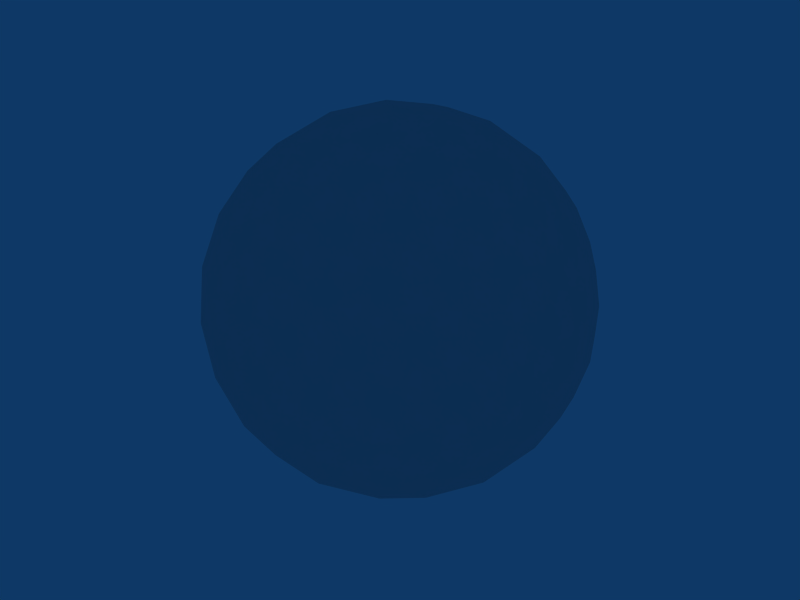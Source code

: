 # Source: sphere.blend  (saved by Blender 2.49.2; exported with 4.5.12 LTS)
import bpy
from mathutils import Matrix  # noqa: F401  (used for matrix-valued properties, if any)

bpy.ops.wm.read_factory_settings(use_empty=True)
scene = bpy.context.scene
scene.name = 'Scene'

# ---- collections
col_collection_1 = bpy.data.collections.new('Collection 1'); scene.collection.children.link(col_collection_1)

# ---- world
world_world = bpy.data.worlds.new('World'); scene.world = world_world
world_world.color = (0.05656, 0.2208, 0.4)
world_world.use_sun_shadow = False
world_world.sun_shadow_jitter_overblur = 0.0
world_world.cycles.sampling_method = 'MANUAL'
world_world.cycles.sample_map_resolution = 256

# ---- meshes
me_sphere = bpy.data.meshes.new('Sphere')
me_sphere.from_pydata([(0.0, 0.0, -1.0), (0.7236, -0.5257, -0.4472), (-0.2764, -0.8506, -0.4472), (-0.8944, 0.0, -0.4472), (-0.2764, 0.8506, -0.4472), (0.7236, 0.5257, -0.4472), (0.2764, -0.8506, 0.4472), (-0.7236, -0.5257, 0.4472), (-0.7236, 0.5257, 0.4472), (0.2764, 0.8506, 0.4472), (0.8944, 0.0, 0.4472), (0.0, 0.0, 1.0), (0.4253, -0.309, -0.8507), (-0.1625, -0.5, -0.8507), (0.2629, -0.809, -0.5257), (0.4253, 0.309, -0.8507), (0.8506, 0.0, -0.5257), (-0.5257, 0.0, -0.8507), (-0.6882, -0.5, -0.5257), (-0.1625, 0.5, -0.8507), (-0.6882, 0.5, -0.5257), (0.2629, 0.809, -0.5257), (0.9511, 0.309, 0.0), (0.9511, -0.309, 0.0), (0.5878, -0.809, 0.0), (0.0, -1.0, 0.0), (-0.5878, -0.809, 0.0), (-0.9511, -0.309, 0.0), (-0.9511, 0.309, 0.0), (-0.5878, 0.809, 0.0), (0.0, 1.0, 0.0), (0.5878, 0.809, 0.0), (0.6882, -0.5, 0.5257), (-0.2629, -0.809, 0.5257), (-0.8506, 0.0, 0.5257), (-0.2629, 0.809, 0.5257), (0.6882, 0.5, 0.5257), (0.5257, 0.0, 0.8507), (0.1625, -0.5, 0.8507), (-0.4253, -0.309, 0.8507), (-0.4253, 0.309, 0.8507), (0.1625, 0.5, 0.8507), (0.2211, -0.1606, -0.9619), (0.5972, -0.4339, -0.6746), (-0.08444, -0.2599, -0.9619), (-0.2281, -0.702, -0.6746), (0.5128, -0.6938, -0.5057), (-0.007026, -0.8627, -0.5057), (0.5972, 0.4339, -0.6746), (0.2211, 0.1606, -0.9619), (0.8183, 0.2733, -0.5057), (0.8183, -0.2733, -0.5057), (-0.7382, 0.0, -0.6746), (-0.2733, 0.0, -0.9619), (-0.8226, -0.2599, -0.5057), (-0.5014, -0.702, -0.5057), (-0.2281, 0.702, -0.6746), (-0.08444, 0.2599, -0.9619), (-0.8226, 0.2599, -0.5057), (-0.5014, 0.702, -0.5057), (0.5128, 0.6938, -0.5057), (-0.007026, 0.8627, -0.5057), (0.8705, 0.4339, -0.2325), (0.9593, 0.1606, 0.2325), (0.9593, -0.1606, 0.2325), (0.8705, -0.4339, -0.2325), (0.4492, -0.8627, 0.2325), (0.6816, -0.6938, -0.2325), (0.1437, -0.9619, 0.2325), (-0.1437, -0.9619, -0.2325), (-0.6816, -0.6938, 0.2325), (-0.4492, -0.8627, -0.2325), (-0.8705, -0.4339, 0.2325), (-0.9593, -0.1606, -0.2325), (-0.9593, 0.1606, -0.2325), (-0.8705, 0.4339, 0.2325), (-0.4492, 0.8627, -0.2325), (-0.6816, 0.6938, 0.2325), (-0.1437, 0.9619, -0.2325), (0.1437, 0.9619, 0.2325), (0.6816, 0.6938, -0.2325), (0.4492, 0.8627, 0.2325), (0.5014, -0.702, 0.5057), (0.8226, -0.2599, 0.5057), (0.007026, -0.8627, 0.5057), (-0.5128, -0.6938, 0.5057), (-0.8183, -0.2733, 0.5057), (-0.8183, 0.2733, 0.5057), (-0.5128, 0.6938, 0.5057), (0.007026, 0.8627, 0.5057), (0.5014, 0.702, 0.5057), (0.8226, 0.2599, 0.5057), (0.2733, 0.0, 0.9619), (0.7382, 0.0, 0.6746), (0.2281, -0.702, 0.6746), (0.08444, -0.2599, 0.9619), (-0.5972, -0.4339, 0.6746), (-0.2211, -0.1606, 0.9619), (-0.2211, 0.1606, 0.9619), (-0.5972, 0.4339, 0.6746), (0.08444, 0.2599, 0.9619), (0.2281, 0.702, 0.6746), (0.3618, -0.5878, -0.7236), (0.1382, -0.4253, -0.8944), (0.05279, -0.6882, -0.7236), (0.6708, -0.1625, -0.7236), (0.4472, 0.0, -0.8944), (0.6708, 0.1625, -0.7236), (-0.4472, -0.5257, -0.7236), (-0.3618, -0.2629, -0.8944), (-0.6382, -0.2629, -0.7236), (-0.6382, 0.2629, -0.7236), (-0.3618, 0.2629, -0.8944), (-0.4472, 0.5257, -0.7236), (0.05279, 0.6882, -0.7236), (0.1382, 0.4253, -0.8944), (0.3618, 0.5878, -0.7236), (0.9472, -0.1625, -0.2764), (0.9472, 0.1625, -0.2764), (1.0, 0.0, 0.0), (0.1382, -0.9511, -0.2764), (0.4472, -0.8506, -0.2764), (0.309, -0.9511, 0.0), (-0.8618, -0.4253, -0.2764), (-0.6708, -0.6882, -0.2764), (-0.809, -0.5878, 0.0), (-0.6708, 0.6882, -0.2764), (-0.8618, 0.4253, -0.2764), (-0.809, 0.5878, 0.0), (0.4472, 0.8506, -0.2764), (0.1382, 0.9511, -0.2764), (0.309, 0.9511, 0.0), (0.8618, -0.4253, 0.2764), (0.809, -0.5878, 0.0), (0.6708, -0.6882, 0.2764), (-0.1382, -0.9511, 0.2764), (-0.309, -0.9511, 0.0), (-0.4472, -0.8506, 0.2764), (-0.9472, -0.1625, 0.2764), (-1.0, 0.0, 0.0), (-0.9472, 0.1625, 0.2764), (-0.4472, 0.8506, 0.2764), (-0.309, 0.9511, 0.0), (-0.1382, 0.9511, 0.2764), (0.6708, 0.6882, 0.2764), (0.809, 0.5878, 0.0), (0.8618, 0.4253, 0.2764), (0.4472, -0.5257, 0.7236), (0.6382, -0.2629, 0.7236), (0.3618, -0.2629, 0.8944), (-0.3618, -0.5878, 0.7236), (-0.05279, -0.6882, 0.7236), (-0.1382, -0.4253, 0.8944), (-0.6708, 0.1625, 0.7236), (-0.6708, -0.1625, 0.7236), (-0.4472, 3.134e-08, 0.8944), (-0.05279, 0.6882, 0.7236), (-0.3618, 0.5878, 0.7236), (-0.1382, 0.4253, 0.8944), (0.6382, 0.2629, 0.7236), (0.4472, 0.5257, 0.7236), (0.3618, 0.2629, 0.8944)], [], [(102, 46, 14), (46, 102, 43), (12, 43, 102), (43, 1, 46), (102, 103, 12), (103, 102, 104), (14, 104, 102), (104, 13, 103), (45, 47, 2), (47, 45, 104), (13, 104, 45), (104, 14, 47), (44, 103, 13), (103, 44, 42), (0, 42, 44), (42, 12, 103), (105, 16, 51), (51, 43, 105), (12, 105, 43), (43, 51, 1), (105, 12, 106), (106, 107, 105), (16, 105, 107), (107, 106, 15), (48, 5, 50), (50, 107, 48), (15, 48, 107), (107, 50, 16), (49, 15, 106), (106, 42, 49), (0, 49, 42), (42, 106, 12), (108, 55, 18), (55, 108, 45), (13, 45, 108), (45, 2, 55), (108, 109, 13), (109, 108, 110), (18, 110, 108), (110, 17, 109), (52, 54, 3), (54, 52, 110), (17, 110, 52), (110, 18, 54), (53, 109, 17), (109, 53, 44), (0, 44, 53), (44, 13, 109), (111, 58, 20), (58, 111, 52), (17, 52, 111), (52, 3, 58), (111, 112, 17), (112, 111, 113), (20, 113, 111), (113, 19, 112), (56, 59, 4), (59, 56, 113), (19, 113, 56), (113, 20, 59), (57, 112, 19), (112, 57, 53), (0, 53, 57), (53, 17, 112), (114, 61, 21), (61, 114, 56), (19, 56, 114), (56, 4, 61), (114, 115, 19), (115, 114, 116), (21, 116, 114), (116, 15, 115), (48, 60, 5), (60, 48, 116), (15, 116, 48), (116, 21, 60), (49, 115, 15), (115, 49, 57), (0, 57, 49), (57, 19, 115), (117, 23, 65), (65, 51, 117), (16, 117, 51), (51, 65, 1), (117, 16, 118), (118, 119, 117), (23, 117, 119), (119, 118, 22), (63, 10, 64), (64, 119, 63), (22, 63, 119), (119, 64, 23), (62, 22, 118), (118, 50, 62), (5, 62, 50), (50, 118, 16), (120, 25, 69), (69, 47, 120), (14, 120, 47), (47, 69, 2), (120, 14, 121), (121, 122, 120), (25, 120, 122), (122, 121, 24), (66, 6, 68), (68, 122, 66), (24, 66, 122), (122, 68, 25), (67, 24, 121), (121, 46, 67), (1, 67, 46), (46, 121, 14), (123, 27, 73), (73, 54, 123), (18, 123, 54), (54, 73, 3), (123, 18, 124), (124, 125, 123), (27, 123, 125), (125, 124, 26), (70, 7, 72), (72, 125, 70), (26, 70, 125), (125, 72, 27), (71, 26, 124), (124, 55, 71), (2, 71, 55), (55, 124, 18), (126, 29, 76), (76, 59, 126), (20, 126, 59), (59, 76, 4), (126, 20, 127), (127, 128, 126), (29, 126, 128), (128, 127, 28), (75, 8, 77), (77, 128, 75), (28, 75, 128), (128, 77, 29), (74, 28, 127), (127, 58, 74), (3, 74, 58), (58, 127, 20), (129, 31, 80), (80, 60, 129), (21, 129, 60), (60, 80, 5), (129, 21, 130), (130, 131, 129), (31, 129, 131), (131, 130, 30), (79, 9, 81), (81, 131, 79), (30, 79, 131), (131, 81, 31), (78, 30, 130), (130, 61, 78), (4, 78, 61), (61, 130, 21), (132, 83, 32), (83, 132, 64), (23, 64, 132), (64, 10, 83), (132, 133, 23), (133, 132, 134), (32, 134, 132), (134, 24, 133), (66, 82, 6), (82, 66, 134), (24, 134, 66), (134, 32, 82), (67, 133, 24), (133, 67, 65), (1, 65, 67), (65, 23, 133), (135, 84, 33), (84, 135, 68), (25, 68, 135), (68, 6, 84), (135, 136, 25), (136, 135, 137), (33, 137, 135), (137, 26, 136), (70, 85, 7), (85, 70, 137), (26, 137, 70), (137, 33, 85), (71, 136, 26), (136, 71, 69), (2, 69, 71), (69, 25, 136), (138, 86, 34), (86, 138, 72), (27, 72, 138), (72, 7, 86), (138, 139, 27), (139, 138, 140), (34, 140, 138), (140, 28, 139), (75, 87, 8), (87, 75, 140), (28, 140, 75), (140, 34, 87), (74, 139, 28), (139, 74, 73), (3, 73, 74), (73, 27, 139), (141, 88, 35), (88, 141, 77), (29, 77, 141), (77, 8, 88), (141, 142, 29), (142, 141, 143), (35, 143, 141), (143, 30, 142), (79, 89, 9), (89, 79, 143), (30, 143, 79), (143, 35, 89), (78, 142, 30), (142, 78, 76), (4, 76, 78), (76, 29, 142), (144, 90, 36), (90, 144, 81), (31, 81, 144), (81, 9, 90), (144, 145, 31), (145, 144, 146), (36, 146, 144), (146, 22, 145), (63, 91, 10), (91, 63, 146), (22, 146, 63), (146, 36, 91), (62, 145, 22), (145, 62, 80), (5, 80, 62), (80, 31, 145), (147, 38, 94), (94, 82, 147), (32, 147, 82), (82, 94, 6), (147, 32, 148), (148, 149, 147), (38, 147, 149), (149, 148, 37), (92, 11, 95), (95, 149, 92), (37, 92, 149), (149, 95, 38), (93, 37, 148), (148, 83, 93), (10, 93, 83), (83, 148, 32), (150, 39, 96), (96, 85, 150), (33, 150, 85), (85, 96, 7), (150, 33, 151), (151, 152, 150), (39, 150, 152), (152, 151, 38), (95, 11, 97), (97, 152, 95), (38, 95, 152), (152, 97, 39), (94, 38, 151), (151, 84, 94), (6, 94, 84), (84, 151, 33), (153, 40, 99), (99, 87, 153), (34, 153, 87), (87, 99, 8), (153, 34, 154), (154, 155, 153), (40, 153, 155), (155, 154, 39), (97, 11, 98), (98, 155, 97), (39, 97, 155), (155, 98, 40), (96, 39, 154), (154, 86, 96), (7, 96, 86), (86, 154, 34), (156, 41, 101), (101, 89, 156), (35, 156, 89), (89, 101, 9), (156, 35, 157), (157, 158, 156), (41, 156, 158), (158, 157, 40), (98, 11, 100), (100, 158, 98), (40, 98, 158), (158, 100, 41), (99, 40, 157), (157, 88, 99), (8, 99, 88), (88, 157, 35), (159, 37, 93), (93, 91, 159), (36, 159, 91), (91, 93, 10), (159, 36, 160), (160, 161, 159), (37, 159, 161), (161, 160, 41), (100, 11, 92), (92, 161, 100), (41, 100, 161), (161, 92, 37), (101, 41, 160), (160, 90, 101), (9, 101, 90), (90, 160, 36)])
me_sphere.polygons.foreach_set('use_smooth', [True] * 320)
me_sphere.use_remesh_preserve_volume = False
me_sphere.use_remesh_preserve_attributes = False
me_sphere.use_mirror_vertex_groups = False
me_sphere.update()

# ---- objects
ob_sphere = bpy.data.objects.new('Sphere', me_sphere)

# ---- transforms, parenting, visibility, modifiers, constraints
ob_sphere.location = (0.0, 0.0, 0.0)
ob_sphere.lock_rotations_4d = False
ob_sphere.empty_display_type = 'ARROWS'
ob_sphere.lineart.crease_threshold = 0.0

# ---- collection membership
col_collection_1.objects.link(ob_sphere)

# ---- scene / render settings (as saved in the file)
scene.frame_start = 1; scene.frame_end = 250; scene.frame_set(1)
scene.render.engine = 'BLENDER_EEVEE_NEXT'
scene.render.image_settings.file_format = 'JPEG'
scene.render.image_settings.color_mode = 'RGB'
scene.render.image_settings.compression = 90
scene.render.resolution_x = 800
scene.render.resolution_y = 600
scene.render.pixel_aspect_x = 100.0
scene.render.pixel_aspect_y = 100.0
scene.render.fps = 25
scene.render.dither_intensity = 0.0
scene.render.use_compositing = False
scene.render.use_sequencer = False
scene.render.bake_margin = 2
scene.render.bake_bias = 0.0
scene.render.use_stamp_time = False
scene.render.use_stamp_date = False
scene.render.use_stamp_frame = False
scene.render.use_stamp_camera = False
scene.render.use_stamp_scene = False
scene.render.use_stamp_filename = False
scene.render.use_stamp_render_time = False
scene.render.stamp_font_size = 0
scene.cycles.use_denoising = False
scene.cycles.samples = 10
scene.cycles.sampling_pattern = 'TABULATED_SOBOL'
scene.cycles.light_sampling_threshold = 0.0
scene.cycles.use_adaptive_sampling = False
scene.cycles.use_light_tree = False
scene.cycles.blur_glossy = 0.0
scene.cycles.volume_bounces = 1
scene.cycles.pixel_filter_type = 'GAUSSIAN'
scene.cycles.sample_clamp_indirect = 0.0
scene.view_settings.view_transform = 'Raw'
bpy.context.view_layer.update()

# ---- added for rendering (the .blend has no active camera): camera
cam_auto = bpy.data.cameras.new('AutoCamera')
cam_auto.lens = 50.0
cam_auto.sensor_width = 36.0
cam_auto.clip_end = 1000.0
ob_auto_camera = bpy.data.objects.new('AutoCamera', cam_auto)
scene.collection.objects.link(ob_auto_camera)
ob_auto_camera.location = (3.20507, -3.84609, 2.56406)
ob_auto_camera.rotation_euler = (1.09748, -7.21219e-08, 0.694738)
scene.camera = ob_auto_camera
bpy.context.view_layer.update()
